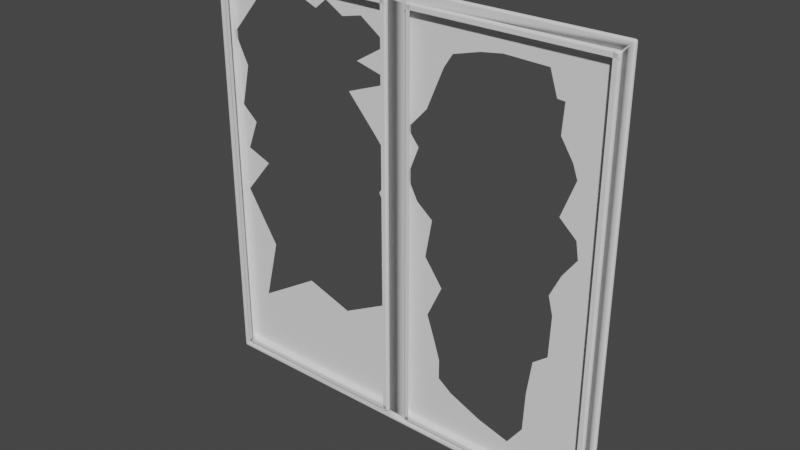 # Source: 2_.blend  (saved by Blender 3.3.6; exported with 4.5.12 LTS)
import bpy
from mathutils import Matrix  # noqa: F401  (used for matrix-valued properties, if any)

bpy.ops.wm.read_factory_settings(use_empty=True)
scene = bpy.context.scene
scene.name = 'Scene'

# ---- collections
col_collection = bpy.data.collections.new('Collection'); scene.collection.children.link(col_collection)

# ---- world
world_world = bpy.data.worlds.new('World'); scene.world = world_world
world_world.use_nodes = True; world_world.node_tree.nodes.clear()
_N = world_world.node_tree.nodes; _L = world_world.node_tree.links
n0 = _N.new('ShaderNodeOutputWorld'); n0.name = 'World Output'; n0.location = (300, 300)
n1 = _N.new('ShaderNodeBackground'); n1.name = 'Background'; n1.location = (10, 300)
n1.inputs[0].default_value = (0.05088, 0.05088, 0.05088, 1.0)
_L.new(n1.outputs[0], n0.inputs[0])
n0.is_active_output = True
world_world.color = (0.05088, 0.05088, 0.05088)
world_world.use_sun_shadow = False
world_world.sun_shadow_jitter_overblur = 0.0

# ---- meshes
me_plane_004 = bpy.data.meshes.new('Plane.004')
me_plane_004.from_pydata([(-0.25, -0.5016, 0.0), (0.25, -0.5016, 0.0), (-0.25, 0.5016, 0.0), (0.25, 0.5016, 0.0), (-0.2285, 0.4775, 0.0), (-0.2285, -0.4775, 0.0), (0.2285, -0.4775, 0.0), (0.2285, 0.4775, 0.0), (-0.25, -0.5016, -0.02173), (0.25, -0.5016, -0.02173), (-0.25, 0.5016, -0.02173), (0.25, 0.5016, -0.02173), (-0.2285, 0.4775, -0.02173), (-0.2285, -0.4775, -0.02173), (0.2285, -0.4775, -0.02173), (0.2285, 0.4775, -0.02173)], [], [(5, 0, 2, 4), (6, 1, 0, 5), (7, 3, 1, 6), (4, 2, 3, 7), (13, 12, 10, 8), (14, 13, 8, 9), (15, 14, 9, 11), (12, 15, 11, 10), (1, 3, 11, 9), (2, 0, 8, 10), (7, 6, 14, 15), (5, 4, 12, 13), (3, 2, 10, 11), (0, 1, 9, 8), (4, 7, 15, 12), (6, 5, 13, 14)])
me_plane_004.polygons.foreach_set('use_smooth', [True] * 16)
_uv = me_plane_004.uv_layers.new(name='UVMap')
_uv.uv.foreach_set('vector', [0.04307, 0.02402, 0.0, 0.0, 0.0, 1.0, 0.04307, 0.976, 0.9569, 0.02402, 1.0, 0.0, 0.0, 0.0, 0.04307, 0.02402, 0.9569, 0.976, 1.0, 1.0, 1.0, 0.0, 0.9569, 0.02402, 0.04307, 0.976, 0.0, 1.0, 1.0, 1.0, 0.9569, 0.976, 0.04307, 0.02402, 0.04307, 0.976, 0.0, 1.0, 0.0, 0.0, 0.9569, 0.02402, 0.04307, 0.02402, 0.0, 0.0, 1.0, 0.0, 0.9569, 0.976, 0.9569, 0.02402, 1.0, 0.0, 1.0, 1.0, 0.04307, 0.976, 0.9569, 0.976, 1.0, 1.0, 0.0, 1.0, 1.0, 0.0, 1.0, 1.0, 1.0, 1.0, 1.0, 0.0, 0.0, 1.0, 0.0, 0.0, 0.0, 0.0, 0.0, 1.0, 0.9569, 0.976, 0.9569, 0.02402, 0.9569, 0.02402, 0.9569, 0.976, 0.04307, 0.02402, 0.04307, 0.976, 0.04307, 0.976, 0.04307, 0.02402, 1.0, 1.0, 0.0, 1.0, 0.0, 1.0, 1.0, 1.0, 0.0, 0.0, 1.0, 0.0, 1.0, 0.0, 0.0, 0.0, 0.04307, 0.976, 0.9569, 0.976, 0.9569, 0.976, 0.04307, 0.976, 0.9569, 0.02402, 0.04307, 0.02402, 0.04307, 0.02402, 0.9569, 0.02402])
me_plane_004.update()
me_plane_005 = bpy.data.meshes.new('Plane.005')
me_plane_005.from_pydata([(-0.2341, -0.486, 0.0), (0.2341, -0.486, 0.0), (-0.2341, 0.486, 0.0), (0.2341, 0.486, 0.0), (-0.2341, 0.3263, 0.0), (-0.09638, 0.486, 0.0), (0.2341, -0.206, 0.0), (0.2341, -0.02918, 0.0), (0.2341, 0.1228, 0.0), (0.2341, 0.3127, 0.0), (-0.1988, 0.2551, 0.0), (-0.2214, 0.1562, 0.0), (-0.1824, 0.1221, 0.0), (-0.2106, 0.05094, 0.0), (-0.1492, 0.02737, 0.0), (-0.22, -0.05811, 0.0), (-0.1405, -0.1846, 0.0), (-0.1778, -0.3358, 0.0), (-0.02461, -0.2423, 0.0), (0.08947, -0.2816, 0.0), (0.1961, -0.1197, 0.0), (0.1914, 0.05495, 0.0), (0.1774, 0.1903, 0.0), (0.1095, 0.2662, 0.0), (0.1337, 0.3382, 0.0), (0.2162, 0.3879, 0.0), (0.146, 0.4364, 0.0), (0.09569, 0.4255, 0.0), (0.05021, 0.4524, 0.0), (0.0209, 0.4287, 0.0), (-0.0363, 0.4519, 0.0), (-0.09101, 0.4434, 0.0)], [], [(0, 1, 6, 19, 18, 17, 16, 15, 14, 13, 12, 11, 10, 4), (5, 31, 30, 29, 28, 27, 26, 25, 24, 9, 3), (5, 2, 4), (9, 23, 22, 8), (8, 21, 7), (7, 20, 6)])
_uv = me_plane_005.uv_layers.new(name='UVMap')
_uv.uv.foreach_set('vector', [0.0, 0.0, 1.0, 0.0, 1.0, 0.2881, 0.6911, 0.2103, 0.4474, 0.2507, 0.1203, 0.1545, 0.1999, 0.3101, 0.03004, 0.4402, 0.1814, 0.5282, 0.05013, 0.5524, 0.1105, 0.6256, 0.02709, 0.6606, 0.07537, 0.7624, 0.0, 0.8357, 0.2941, 1.0, 0.3056, 0.9561, 0.4225, 0.9649, 0.5446, 0.941, 0.6072, 0.9654, 0.7044, 0.9378, 0.8118, 0.949, 0.9618, 0.8991, 0.7856, 0.848, 1.0, 0.8217, 1.0, 1.0, 0.2941, 1.0, 0.0, 1.0, 0.0, 0.8357, 1.0, 0.8217, 0.7339, 0.7738, 0.879, 0.6957, 1.0, 0.6263, 1.0, 0.6263, 0.9089, 0.5565, 1.0, 0.47, 1.0, 0.47, 0.9188, 0.3768, 1.0, 0.2881])
me_plane_005.update()
me_plane_006 = bpy.data.meshes.new('Plane.006')
me_plane_006.from_pydata([(-0.25, -0.5016, 0.0), (0.25, -0.5016, 0.0), (-0.25, 0.5016, 0.0), (0.25, 0.5016, 0.0), (-0.2285, 0.4775, 0.0), (-0.2285, -0.4775, 0.0), (0.2285, -0.4775, 0.0), (0.2285, 0.4775, 0.0), (-0.25, -0.5016, -0.02173), (0.25, -0.5016, -0.02173), (-0.25, 0.5016, -0.02173), (0.25, 0.5016, -0.02173), (-0.2285, 0.4775, -0.02173), (-0.2285, -0.4775, -0.02173), (0.2285, -0.4775, -0.02173), (0.2285, 0.4775, -0.02173)], [], [(5, 0, 2, 4), (6, 1, 0, 5), (7, 3, 1, 6), (4, 2, 3, 7), (13, 12, 10, 8), (14, 13, 8, 9), (15, 14, 9, 11), (12, 15, 11, 10), (1, 3, 11, 9), (2, 0, 8, 10), (7, 6, 14, 15), (5, 4, 12, 13), (3, 2, 10, 11), (0, 1, 9, 8), (4, 7, 15, 12), (6, 5, 13, 14)])
me_plane_006.polygons.foreach_set('use_smooth', [True] * 16)
_uv = me_plane_006.uv_layers.new(name='UVMap')
_uv.uv.foreach_set('vector', [0.04307, 0.02402, 0.0, 0.0, 0.0, 1.0, 0.04307, 0.976, 0.9569, 0.02402, 1.0, 0.0, 0.0, 0.0, 0.04307, 0.02402, 0.9569, 0.976, 1.0, 1.0, 1.0, 0.0, 0.9569, 0.02402, 0.04307, 0.976, 0.0, 1.0, 1.0, 1.0, 0.9569, 0.976, 0.04307, 0.02402, 0.04307, 0.976, 0.0, 1.0, 0.0, 0.0, 0.9569, 0.02402, 0.04307, 0.02402, 0.0, 0.0, 1.0, 0.0, 0.9569, 0.976, 0.9569, 0.02402, 1.0, 0.0, 1.0, 1.0, 0.04307, 0.976, 0.9569, 0.976, 1.0, 1.0, 0.0, 1.0, 1.0, 0.0, 1.0, 1.0, 1.0, 1.0, 1.0, 0.0, 0.0, 1.0, 0.0, 0.0, 0.0, 0.0, 0.0, 1.0, 0.9569, 0.976, 0.9569, 0.02402, 0.9569, 0.02402, 0.9569, 0.976, 0.04307, 0.02402, 0.04307, 0.976, 0.04307, 0.976, 0.04307, 0.02402, 1.0, 1.0, 0.0, 1.0, 0.0, 1.0, 1.0, 1.0, 0.0, 0.0, 1.0, 0.0, 1.0, 0.0, 0.0, 0.0, 0.04307, 0.976, 0.9569, 0.976, 0.9569, 0.976, 0.04307, 0.976, 0.9569, 0.02402, 0.04307, 0.02402, 0.04307, 0.02402, 0.9569, 0.02402])
me_plane_006.update()
me_plane_008 = bpy.data.meshes.new('Plane.008')
me_plane_008.from_pydata([(-0.235, -0.4836, 1.8e-09), (0.2316, -0.4836, 1.71e-09), (-0.235, 0.4836, -1.676e-09), (0.2316, 0.4836, -1.766e-09), (-0.235, 0.2259, -7.497e-10), (-0.235, 0.1182, -3.626e-10), (-0.1864, 0.2782, -9.472e-10), (-0.1456, 0.3738, -1.298e-09), (-0.1245, 0.4057, -1.417e-09), (-0.06015, 0.4235, -1.494e-09), (-0.008843, 0.4311, -1.531e-09), (0.09423, 0.4278, -1.539e-09), (0.1123, 0.3724, -1.343e-09), (0.13, 0.3712, -1.342e-09), (0.1258, 0.304, -1.1e-09), (0.1554, 0.2579, -9.401e-10), (0.1669, 0.2263, -8.289e-10), (0.1348, 0.1412, -5.166e-10), (0.1752, 0.1047, -3.934e-10), (0.1818, 0.06468, -2.507e-10), (0.1491, 0.0196, -8.241e-11), (0.1238, -0.03371, 1.141e-10), (0.1348, -0.07707, 2.678e-10), (0.1311, -0.1755, 6.223e-10), (0.09676, -0.2025, 7.261e-10), (0.08554, -0.285, 1.025e-09), (0.08108, -0.3794, 1.365e-09), (0.04505, -0.4295, 1.552e-09), (-0.03123, -0.4079, 1.489e-09), (-0.109, -0.3743, 1.383e-09), (-0.1434, -0.349, 1.299e-09), (-0.1435, -0.3015, 1.128e-09), (-0.1573, -0.257, 9.709e-10), (-0.1777, -0.1966, 7.579e-10), (-0.1408, -0.1175, 4.664e-10), (-0.1855, -0.05554, 2.523e-10), (-0.1689, 0.03562, -7.851e-11), (-0.2087, 0.06754, -1.856e-10), (-0.2061, 0.1903, -6.272e-10)], [], [(0, 1, 3, 2, 4, 6, 7, 8, 9, 10, 11, 12, 13, 14, 15, 16, 17, 18, 19, 20, 21, 22, 23, 24, 25, 26, 27, 28, 29, 30, 31, 32, 33, 34, 35, 36, 37, 5), (38, 4, 5)])
_uv = me_plane_008.uv_layers.new(name='UVMap')
_uv.uv.foreach_set('vector', [0.0, 0.0, 1.0, 0.0, 1.0, 1.0, 0.0, 1.0, 0.0, 0.7336, 0.1041, 0.7877, 0.1914, 0.8864, 0.2368, 0.9195, 0.3747, 0.9379, 0.4846, 0.9457, 0.7055, 0.9423, 0.7444, 0.885, 0.7823, 0.8838, 0.7731, 0.8143, 0.8367, 0.7667, 0.8613, 0.734, 0.7925, 0.646, 0.879, 0.6083, 0.8933, 0.5669, 0.8233, 0.5203, 0.769, 0.4652, 0.7925, 0.4203, 0.7847, 0.3186, 0.711, 0.2906, 0.6869, 0.2053, 0.6774, 0.1078, 0.6001, 0.05596, 0.4367, 0.07825, 0.27, 0.113, 0.1963, 0.1392, 0.196, 0.1883, 0.1665, 0.2343, 0.1227, 0.2967, 0.2019, 0.3785, 0.1059, 0.4426, 0.1416, 0.5368, 0.05638, 0.5698, 0.0, 0.6222, 0.06183, 0.6967, 0.0, 0.7336, 0.0, 0.6222])
me_plane_008.update()
me_plane_009 = bpy.data.meshes.new('Plane.009')
me_plane_009.from_pydata([(-0.5156, -0.5156, 0.0), (0.5156, -0.5156, 0.0), (-0.5156, 0.5156, 0.0), (0.5156, 0.5156, 0.0), (-0.0234, -0.5156, 1.465e-14), (0.0234, -0.5156, 1.465e-14), (0.0234, 0.5156, -1.465e-14), (-0.0234, 0.5156, -1.465e-14), (-0.4929, 0.4929, 3.227e-16), (-0.4929, -0.4929, -3.227e-16), (0.0234, -0.4929, 1.417e-14), (0.4929, -0.4929, -3.227e-16), (0.4929, 0.4929, 3.227e-16), (-0.0234, 0.4929, -1.417e-14), (-0.0234, -0.4929, 1.417e-14), (0.0234, 0.4929, -1.417e-14), (-0.4929, 0.4929, 0.011), (-0.4929, -0.4929, 0.011), (0.0234, -0.4929, 0.011), (0.4929, -0.4929, 0.011), (0.4929, 0.4929, 0.011), (-0.0234, 0.4929, 0.011), (-0.0234, -0.4929, 0.011), (0.0234, 0.4929, 0.011), (-0.5156, 0.5156, 0.011), (-0.5156, -0.5156, 0.011), (0.0234, -0.5156, 0.011), (0.5156, -0.5156, 0.011), (0.5156, 0.5156, 0.011), (-0.0234, 0.5156, 0.011), (-0.0234, -0.5156, 0.011), (0.0234, 0.5156, 0.011), (-0.4929, 0.4929, 0.01832), (-0.4929, -0.4929, 0.01832), (0.0234, -0.4929, 0.01832), (0.4929, -0.4929, 0.01832), (0.4929, 0.4929, 0.01832), (-0.0234, 0.4929, 0.01832), (-0.0234, -0.4929, 0.01832), (0.0234, 0.4929, 0.01832), (-0.4929, 0.4789, 0.01832), (-0.0234, 0.4789, 0.01832), (0.4929, 0.4789, 0.01832), (0.0234, 0.4789, 0.01832), (-0.4929, -0.4789, 0.01832), (0.0234, -0.4789, 0.01832), (0.4929, -0.4789, 0.01832), (-0.0234, -0.4789, 0.01832), (0.4789, -0.4929, 0.01832), (0.4789, 0.4929, 0.01832), (-0.0374, 0.4929, 0.01832), (-0.0374, -0.4929, 0.01832), (-0.4789, 0.4929, 0.01832), (-0.4789, -0.4929, 0.01832), (0.0374, -0.4929, 0.01832), (0.0374, 0.4929, 0.01832)], [], [(14, 13, 15, 10), (9, 0, 2, 8), (11, 1, 5, 10), (12, 3, 1, 11), (8, 2, 7, 13), (14, 4, 0, 9), (10, 5, 4, 14), (15, 6, 3, 12), (13, 7, 6, 15), (22, 18, 23, 21), (17, 16, 24, 25), (19, 18, 26, 27), (20, 19, 27, 28), (16, 21, 29, 24), (22, 17, 25, 30), (18, 22, 30, 26), (23, 20, 28, 31), (21, 23, 31, 29), (2, 0, 25, 24), (8, 13, 21, 16), (5, 1, 27, 26), (14, 9, 17, 22), (1, 3, 28, 27), (7, 2, 24, 29), (15, 12, 20, 23), (0, 4, 30, 25), (9, 8, 16, 17), (4, 5, 26, 30), (13, 14, 22, 21), (11, 10, 18, 19), (3, 6, 31, 28), (10, 15, 23, 18), (12, 11, 19, 20), (6, 7, 29, 31), (19, 18, 34, 35), (21, 22, 38, 37), (23, 20, 36, 39), (22, 17, 33, 38), (20, 19, 35, 36), (17, 16, 32, 33), (18, 23, 39, 34), (16, 21, 37, 32), (32, 37, 41, 40), (39, 36, 42, 43), (38, 33, 44, 47), (35, 34, 45, 46), (37, 38, 51, 50), (36, 35, 48, 49), (34, 39, 55, 54), (33, 32, 52, 53)])
me_plane_009.polygons.foreach_set('use_smooth', [True] * 50)
_uv = me_plane_009.uv_layers.new(name='UVMap')
_uv.uv.foreach_set('vector', [0.4773, 0.02202, 0.4773, 0.978, 0.5227, 0.978, 0.5227, 0.02202, 0.02202, 0.02202, 0.0, 0.0, 0.0, 1.0, 0.02202, 0.978, 0.978, 0.02202, 1.0, 0.0, 0.5227, 0.0, 0.5227, 0.02202, 0.978, 0.978, 1.0, 1.0, 1.0, 0.0, 0.978, 0.02202, 0.02202, 0.978, 0.0, 1.0, 0.4773, 1.0, 0.4773, 0.978, 0.4773, 0.02202, 0.4773, 0.0, 0.0, 0.0, 0.02202, 0.02202, 0.5227, 0.02202, 0.5227, 0.0, 0.4773, 0.0, 0.4773, 0.02202, 0.5227, 0.978, 0.5227, 1.0, 1.0, 1.0, 0.978, 0.978, 0.4773, 0.978, 0.4773, 1.0, 0.5227, 1.0, 0.5227, 0.978, 0.4773, 0.02202, 0.5227, 0.02202, 0.5227, 0.978, 0.4773, 0.978, 0.02202, 0.02202, 0.02202, 0.978, 0.0, 1.0, 0.0, 0.0, 0.978, 0.02202, 0.5227, 0.02202, 0.5227, 0.0, 1.0, 0.0, 0.978, 0.978, 0.978, 0.02202, 1.0, 0.0, 1.0, 1.0, 0.02202, 0.978, 0.4773, 0.978, 0.4773, 1.0, 0.0, 1.0, 0.4773, 0.02202, 0.02202, 0.02202, 0.0, 0.0, 0.4773, 0.0, 0.5227, 0.02202, 0.4773, 0.02202, 0.4773, 0.0, 0.5227, 0.0, 0.5227, 0.978, 0.978, 0.978, 1.0, 1.0, 0.5227, 1.0, 0.4773, 0.978, 0.5227, 0.978, 0.5227, 1.0, 0.4773, 1.0, 0.0, 1.0, 0.0, 0.0, 0.0, 0.0, 0.0, 1.0, 0.02202, 0.978, 0.4773, 0.978, 0.4773, 0.978, 0.02202, 0.978, 0.5227, 0.0, 1.0, 0.0, 1.0, 0.0, 0.5227, 0.0, 0.4773, 0.02202, 0.02202, 0.02202, 0.02202, 0.02202, 0.4773, 0.02202, 1.0, 0.0, 1.0, 1.0, 1.0, 1.0, 1.0, 0.0, 0.4773, 1.0, 0.0, 1.0, 0.0, 1.0, 0.4773, 1.0, 0.5227, 0.978, 0.978, 0.978, 0.978, 0.978, 0.5227, 0.978, 0.0, 0.0, 0.4773, 0.0, 0.4773, 0.0, 0.0, 0.0, 0.02202, 0.02202, 0.02202, 0.978, 0.02202, 0.978, 0.02202, 0.02202, 0.4773, 0.0, 0.5227, 0.0, 0.5227, 0.0, 0.4773, 0.0, 0.4773, 0.978, 0.4773, 0.02202, 0.4773, 0.02202, 0.4773, 0.978, 0.978, 0.02202, 0.5227, 0.02202, 0.5227, 0.02202, 0.978, 0.02202, 1.0, 1.0, 0.5227, 1.0, 0.5227, 1.0, 1.0, 1.0, 0.5227, 0.02202, 0.5227, 0.978, 0.5227, 0.978, 0.5227, 0.02202, 0.978, 0.978, 0.978, 0.02202, 0.978, 0.02202, 0.978, 0.978, 0.5227, 1.0, 0.4773, 1.0, 0.4773, 1.0, 0.5227, 1.0, 0.978, 0.02202, 0.5227, 0.02202, 0.5227, 0.02202, 0.978, 0.02202, 0.4773, 0.978, 0.4773, 0.02202, 0.4773, 0.02202, 0.4773, 0.978, 0.5227, 0.978, 0.978, 0.978, 0.978, 0.978, 0.5227, 0.978, 0.4773, 0.02202, 0.02202, 0.02202, 0.02202, 0.02202, 0.4773, 0.02202, 0.978, 0.978, 0.978, 0.02202, 0.978, 0.02202, 0.978, 0.978, 0.02202, 0.02202, 0.02202, 0.978, 0.02202, 0.978, 0.02202, 0.02202, 0.5227, 0.02202, 0.5227, 0.978, 0.5227, 0.978, 0.5227, 0.02202, 0.02202, 0.978, 0.4773, 0.978, 0.4773, 0.978, 0.02202, 0.978, 0.02202, 0.978, 0.4773, 0.978, 0.4773, 0.978, 0.02202, 0.978, 0.5227, 0.978, 0.978, 0.978, 0.978, 0.978, 0.5227, 0.978, 0.4773, 0.02202, 0.02202, 0.02202, 0.02202, 0.02202, 0.4773, 0.02202, 0.978, 0.02202, 0.5227, 0.02202, 0.5227, 0.02202, 0.978, 0.02202, 0.4773, 0.978, 0.4773, 0.02202, 0.4773, 0.02202, 0.4773, 0.978, 0.978, 0.978, 0.978, 0.02202, 0.978, 0.02202, 0.978, 0.978, 0.5227, 0.02202, 0.5227, 0.978, 0.5227, 0.978, 0.5227, 0.02202, 0.02202, 0.02202, 0.02202, 0.978, 0.02202, 0.978, 0.02202, 0.02202])
me_plane_009.update()

# ---- objects
ob_x = bpy.data.objects.new('Рамка маленького окна ', me_plane_004)
ob_plane = bpy.data.objects.new('Plane', me_plane_005)
ob_x_1 = bpy.data.objects.new('Ещё одна рамка окна ', me_plane_006)
ob_plane_001 = bpy.data.objects.new('Plane.001', me_plane_008)
ob_plane_002 = bpy.data.objects.new('Plane.002', me_plane_009)

# ---- transforms, parenting, visibility, modifiers, constraints
ob_x.location = (0.0, 0.0, 0.0)
ob_x.rotation_euler = (1.571, -0.0, -0.0)
_m = ob_x.modifiers.new('Bevel', 'BEVEL')
_m.width = 0.02
_m.width_pct = 0.02
_m.segments = 2
_m.harden_normals = True
_m.miter_outer = 'MITER_ARC'
ob_plane.location = (0.0, 0.01115, 0.0)
ob_plane.rotation_euler = (1.571, 0.0, -0.0)
ob_x_1.location = (0.5043, 0.0, 0.0)
ob_x_1.rotation_euler = (1.571, -0.0, -0.0)
_m = ob_x_1.modifiers.new('Bevel', 'BEVEL')
_m.width = 0.02
_m.width_pct = 0.02
_m.segments = 2
_m.harden_normals = True
_m.miter_outer = 'MITER_ARC'
ob_plane_001.location = (0.5051, 0.009864, 0.0)
ob_plane_001.rotation_euler = (1.571, -1.789e-09, 0.0)
ob_plane_002.location = (0.2536, 0.007431, 0.0)
ob_plane_002.rotation_euler = (1.571, -0.0, -0.0)
_m = ob_plane_002.modifiers.new('Bevel', 'BEVEL')
_m.width = 0.02
_m.width_pct = 0.02
_m.segments = 2
_m.harden_normals = True
_m.miter_outer = 'MITER_ARC'

# ---- collection membership
col_collection.objects.link(ob_x)
col_collection.objects.link(ob_plane)
col_collection.objects.link(ob_x_1)
col_collection.objects.link(ob_plane_001)
col_collection.objects.link(ob_plane_002)

# ---- scene / render settings (as saved in the file)
scene.frame_start = 1; scene.frame_end = 250; scene.frame_set(1)
scene.render.engine = 'BLENDER_EEVEE_NEXT'
scene.cycles.sampling_pattern = 'TABULATED_SOBOL'
scene.cycles.use_light_tree = False
scene.view_settings.view_transform = 'Filmic'
bpy.context.view_layer.update()

# ---- added for rendering (the .blend has no active camera and no usable light): camera, sun
cam_auto = bpy.data.cameras.new('AutoCamera')
cam_auto.lens = 50.0
cam_auto.sensor_width = 36.0
cam_auto.clip_end = 1000.0
ob_auto_camera = bpy.data.objects.new('AutoCamera', cam_auto)
scene.collection.objects.link(ob_auto_camera)
ob_auto_camera.location = (1.60321, -1.6141, 1.07968)
ob_auto_camera.rotation_euler = (1.09748, -7.21219e-08, 0.694738)
scene.camera = ob_auto_camera
light_auto_sun = bpy.data.lights.new('AutoSun', 'SUN')
light_auto_sun.energy = 3.0
light_auto_sun.angle = 0.0523599
ob_auto_sun = bpy.data.objects.new('AutoSun', light_auto_sun)
scene.collection.objects.link(ob_auto_sun)
ob_auto_sun.rotation_euler = (0.872665, 0.174533, 0.523599)
bpy.context.view_layer.update()
